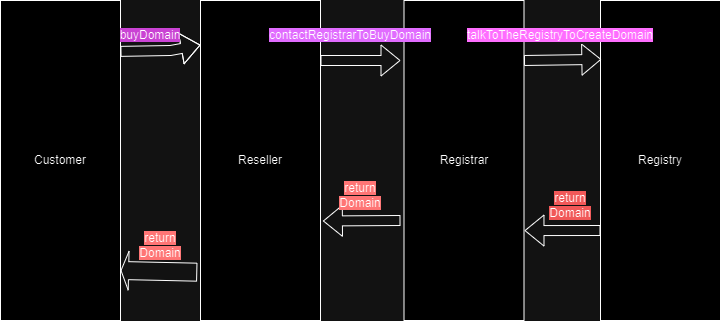

The diagram above was exported from draw.io. Its source (the exported page's mxGraphModel, read from the mxfile embedded in the PNG):
<mxGraphModel dx="1050" dy="534" grid="1" gridSize="10" guides="1" tooltips="1" connect="1" arrows="1" fold="1" page="1" pageScale="1" pageWidth="827" pageHeight="1169" math="0" shadow="0">
  <root>
    <mxCell id="0" />
    <mxCell id="1" parent="0" />
    <mxCell id="55z-Fzji6Mwn68LnkAmp-1" value="Customer" style="rounded=0;whiteSpace=wrap;html=1;" vertex="1" parent="1">
      <mxGeometry x="10" y="80" width="120" height="320" as="geometry" />
    </mxCell>
    <mxCell id="55z-Fzji6Mwn68LnkAmp-2" value="Reseller" style="rounded=0;whiteSpace=wrap;html=1;" vertex="1" parent="1">
      <mxGeometry x="210" y="80" width="120" height="320" as="geometry" />
    </mxCell>
    <mxCell id="55z-Fzji6Mwn68LnkAmp-3" value="Registrar" style="rounded=0;whiteSpace=wrap;html=1;" vertex="1" parent="1">
      <mxGeometry x="413.5" y="80" width="120" height="320" as="geometry" />
    </mxCell>
    <mxCell id="55z-Fzji6Mwn68LnkAmp-4" value="Registry" style="rounded=0;whiteSpace=wrap;html=1;" vertex="1" parent="1">
      <mxGeometry x="610" y="80" width="120" height="320" as="geometry" />
    </mxCell>
    <mxCell id="55z-Fzji6Mwn68LnkAmp-6" value="" style="shape=flexArrow;endArrow=classic;html=1;rounded=0;entryX=0;entryY=0.139;entryDx=0;entryDy=0;entryPerimeter=0;exitX=1;exitY=0.159;exitDx=0;exitDy=0;exitPerimeter=0;" edge="1" parent="1" source="55z-Fzji6Mwn68LnkAmp-1" target="55z-Fzji6Mwn68LnkAmp-2">
      <mxGeometry width="50" height="50" relative="1" as="geometry">
        <mxPoint x="140" y="130" as="sourcePoint" />
        <mxPoint x="218" y="130" as="targetPoint" />
        <Array as="points">
          <mxPoint x="180" y="130" />
        </Array>
      </mxGeometry>
    </mxCell>
    <mxCell id="55z-Fzji6Mwn68LnkAmp-7" value="&lt;span style=&quot;background-color: rgb(245, 110, 255);&quot;&gt;buyDomain&lt;/span&gt;" style="text;html=1;strokeColor=none;fillColor=none;align=center;verticalAlign=middle;whiteSpace=wrap;rounded=0;" vertex="1" parent="1">
      <mxGeometry x="130" y="100" width="60" height="30" as="geometry" />
    </mxCell>
    <mxCell id="55z-Fzji6Mwn68LnkAmp-8" value="" style="shape=flexArrow;endArrow=classic;html=1;rounded=0;" edge="1" parent="1">
      <mxGeometry width="50" height="50" relative="1" as="geometry">
        <mxPoint x="330" y="140" as="sourcePoint" />
        <mxPoint x="410" y="140" as="targetPoint" />
      </mxGeometry>
    </mxCell>
    <mxCell id="55z-Fzji6Mwn68LnkAmp-9" value="&lt;span style=&quot;background-color: rgb(188, 71, 255);&quot;&gt;contactRegistrarToBuyDomain&lt;/span&gt;" style="text;html=1;strokeColor=none;fillColor=none;align=center;verticalAlign=middle;whiteSpace=wrap;rounded=0;" vertex="1" parent="1">
      <mxGeometry x="330" y="100" width="60" height="30" as="geometry" />
    </mxCell>
    <mxCell id="55z-Fzji6Mwn68LnkAmp-10" value="" style="shape=flexArrow;endArrow=classic;html=1;rounded=0;entryX=0.007;entryY=0.184;entryDx=0;entryDy=0;entryPerimeter=0;" edge="1" parent="1" target="55z-Fzji6Mwn68LnkAmp-4">
      <mxGeometry width="50" height="50" relative="1" as="geometry">
        <mxPoint x="533.5" y="140" as="sourcePoint" />
        <mxPoint x="583.5" y="90" as="targetPoint" />
      </mxGeometry>
    </mxCell>
    <mxCell id="55z-Fzji6Mwn68LnkAmp-11" value="&lt;span style=&quot;background-color: rgb(255, 0, 255);&quot;&gt;talkToTheRegistryToCreateDomain&lt;/span&gt;" style="text;html=1;strokeColor=none;fillColor=none;align=center;verticalAlign=middle;whiteSpace=wrap;rounded=0;" vertex="1" parent="1">
      <mxGeometry x="540" y="100" width="60" height="30" as="geometry" />
    </mxCell>
    <mxCell id="55z-Fzji6Mwn68LnkAmp-12" value="" style="shape=flexArrow;endArrow=classic;html=1;rounded=0;entryX=1.004;entryY=0.719;entryDx=0;entryDy=0;entryPerimeter=0;" edge="1" parent="1" target="55z-Fzji6Mwn68LnkAmp-3">
      <mxGeometry width="50" height="50" relative="1" as="geometry">
        <mxPoint x="610" y="310" as="sourcePoint" />
        <mxPoint x="660" y="260" as="targetPoint" />
      </mxGeometry>
    </mxCell>
    <mxCell id="55z-Fzji6Mwn68LnkAmp-13" value="&lt;span style=&quot;background-color: rgb(255, 102, 102);&quot;&gt;return Domain&lt;/span&gt;" style="text;html=1;strokeColor=none;fillColor=none;align=center;verticalAlign=middle;whiteSpace=wrap;rounded=0;" vertex="1" parent="1">
      <mxGeometry x="550" y="270" width="60" height="30" as="geometry" />
    </mxCell>
    <mxCell id="55z-Fzji6Mwn68LnkAmp-14" value="" style="shape=flexArrow;endArrow=classic;html=1;rounded=0;entryX=1.02;entryY=0.689;entryDx=0;entryDy=0;entryPerimeter=0;" edge="1" parent="1" target="55z-Fzji6Mwn68LnkAmp-2">
      <mxGeometry width="50" height="50" relative="1" as="geometry">
        <mxPoint x="410" y="300" as="sourcePoint" />
        <mxPoint x="440" y="250" as="targetPoint" />
      </mxGeometry>
    </mxCell>
    <mxCell id="55z-Fzji6Mwn68LnkAmp-15" value="&lt;span style=&quot;background-color: rgb(255, 51, 51);&quot;&gt;return Domain&lt;/span&gt;" style="text;html=1;strokeColor=none;fillColor=none;align=center;verticalAlign=middle;whiteSpace=wrap;rounded=0;" vertex="1" parent="1">
      <mxGeometry x="340" y="260" width="60" height="30" as="geometry" />
    </mxCell>
    <mxCell id="55z-Fzji6Mwn68LnkAmp-16" value="" style="shape=flexArrow;endArrow=classic;html=1;rounded=0;width=18;endSize=2.21;entryX=1;entryY=0.75;entryDx=0;entryDy=0;exitX=-0.027;exitY=0.849;exitDx=0;exitDy=0;exitPerimeter=0;" edge="1" parent="1" source="55z-Fzji6Mwn68LnkAmp-2">
      <mxGeometry width="50" height="50" relative="1" as="geometry">
        <mxPoint x="200" y="350" as="sourcePoint" />
        <mxPoint x="130" y="350" as="targetPoint" />
      </mxGeometry>
    </mxCell>
    <mxCell id="55z-Fzji6Mwn68LnkAmp-17" value="&lt;span style=&quot;background-color: rgb(255, 51, 51);&quot;&gt;return Domain&lt;/span&gt;" style="text;html=1;strokeColor=none;fillColor=none;align=center;verticalAlign=middle;whiteSpace=wrap;rounded=0;" vertex="1" parent="1">
      <mxGeometry x="140" y="310" width="60" height="30" as="geometry" />
    </mxCell>
  </root>
</mxGraphModel>